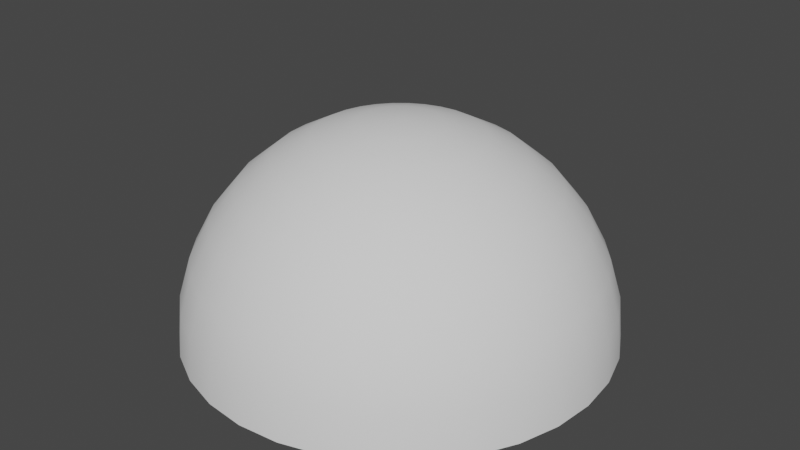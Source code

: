 # Source: Sky.blend  (saved by Blender 3.1.7; exported with 4.5.12 LTS)
import bpy
from mathutils import Matrix  # noqa: F401  (used for matrix-valued properties, if any)

bpy.ops.wm.read_factory_settings(use_empty=True)
scene = bpy.context.scene
scene.name = 'Scene'

# ---- collections
col_collection = bpy.data.collections.new('Collection'); scene.collection.children.link(col_collection)

# ---- world
world_world = bpy.data.worlds.new('World'); scene.world = world_world
world_world.use_nodes = True; world_world.node_tree.nodes.clear()
_N = world_world.node_tree.nodes; _L = world_world.node_tree.links
n0 = _N.new('ShaderNodeOutputWorld'); n0.name = 'World Output'; n0.location = (300, 300)
n1 = _N.new('ShaderNodeBackground'); n1.name = 'Background'; n1.location = (10, 300)
n1.inputs[0].default_value = (0.05088, 0.05088, 0.05088, 1.0)
_L.new(n1.outputs[0], n0.inputs[0])
n0.is_active_output = True
world_world.color = (0.05088, 0.05088, 0.05088)
world_world.use_sun_shadow = False
world_world.sun_shadow_jitter_overblur = 0.0

# ---- meshes
me_sphere_001 = bpy.data.meshes.new('Sphere.001')
me_sphere_001.from_pydata([(0.0, 0.1951, 0.9808), (0.0, 0.3827, 0.9239), (0.0, 0.5556, 0.8315), (0.0, 0.7071, 0.7071), (0.0, 0.8315, 0.5556), (0.0, 0.9239, 0.3827), (0.0, 0.9808, 0.1951), (0.03806, 0.1913, 0.9808), (0.07466, 0.3753, 0.9239), (0.1084, 0.5449, 0.8315), (0.1379, 0.6935, 0.7071), (0.1622, 0.8155, 0.5556), (0.1802, 0.9061, 0.3827), (0.1913, 0.9619, 0.1951), (0.1951, 0.9808, -4.371e-08), (0.07466, 0.1802, 0.9808), (0.1464, 0.3536, 0.9239), (0.2126, 0.5133, 0.8315), (0.2706, 0.6533, 0.7071), (0.3182, 0.7682, 0.5556), (0.3536, 0.8536, 0.3827), (0.3753, 0.9061, 0.1951), (0.3827, 0.9239, -4.371e-08), (0.1084, 0.1622, 0.9808), (0.2126, 0.3182, 0.9239), (0.3087, 0.4619, 0.8315), (0.3928, 0.5879, 0.7071), (0.4619, 0.6913, 0.5556), (0.5133, 0.7682, 0.3827), (0.5449, 0.8155, 0.1951), (0.5556, 0.8315, -4.371e-08), (0.1379, 0.1379, 0.9808), (0.2706, 0.2706, 0.9239), (0.3928, 0.3928, 0.8315), (0.5, 0.5, 0.7071), (0.5879, 0.5879, 0.5556), (0.6533, 0.6533, 0.3827), (0.6935, 0.6935, 0.1951), (0.7071, 0.7071, -4.371e-08), (0.1622, 0.1084, 0.9808), (0.3182, 0.2126, 0.9239), (0.4619, 0.3087, 0.8315), (0.5879, 0.3928, 0.7071), (0.6913, 0.4619, 0.5556), (0.7682, 0.5133, 0.3827), (0.8155, 0.5449, 0.1951), (0.8315, 0.5556, -4.371e-08), (0.1802, 0.07466, 0.9808), (0.3536, 0.1464, 0.9239), (0.5133, 0.2126, 0.8315), (0.6533, 0.2706, 0.7071), (0.7682, 0.3182, 0.5556), (0.8536, 0.3536, 0.3827), (0.9061, 0.3753, 0.1951), (0.9239, 0.3827, -4.371e-08), (0.1913, 0.03806, 0.9808), (0.3753, 0.07466, 0.9239), (0.5449, 0.1084, 0.8315), (0.6935, 0.1379, 0.7071), (0.8155, 0.1622, 0.5556), (0.9061, 0.1802, 0.3827), (0.9619, 0.1913, 0.1951), (0.9808, 0.1951, -4.371e-08), (0.1951, -6.874e-08, 0.9808), (0.3827, -1.209e-07, 0.9239), (0.5556, -1.134e-07, 0.8315), (0.7071, -4.638e-08, 0.7071), (0.8315, -9.109e-08, 0.5556), (0.9239, -1.658e-08, 0.3827), (0.9808, -9.109e-08, 0.1951), (1.0, -1.656e-07, -4.371e-08), (0.1913, -0.03806, 0.9808), (0.3753, -0.07466, 0.9239), (0.5449, -0.1084, 0.8315), (0.6935, -0.1379, 0.7071), (0.8155, -0.1622, 0.5556), (0.9061, -0.1802, 0.3827), (0.9619, -0.1913, 0.1951), (0.9808, -0.1951, -4.371e-08), (0.1802, -0.07466, 0.9808), (0.3536, -0.1464, 0.9239), (0.5133, -0.2126, 0.8315), (0.6533, -0.2706, 0.7071), (0.7682, -0.3182, 0.5556), (0.8536, -0.3536, 0.3827), (0.9061, -0.3753, 0.1951), (0.9239, -0.3827, -4.371e-08), (0.1622, -0.1084, 0.9808), (0.3182, -0.2126, 0.9239), (0.4619, -0.3087, 0.8315), (0.5879, -0.3928, 0.7071), (0.6913, -0.4619, 0.5556), (0.7682, -0.5133, 0.3827), (0.8155, -0.5449, 0.1951), (0.8315, -0.5556, -4.371e-08), (0.1379, -0.1379, 0.9808), (0.2706, -0.2706, 0.9239), (0.3928, -0.3928, 0.8315), (0.5, -0.5, 0.7071), (0.5879, -0.5879, 0.5556), (0.6533, -0.6533, 0.3827), (0.6935, -0.6935, 0.1951), (0.7071, -0.7071, -4.371e-08), (0.1084, -0.1622, 0.9808), (0.2126, -0.3182, 0.9239), (0.3087, -0.4619, 0.8315), (0.3928, -0.5879, 0.7071), (0.4619, -0.6913, 0.5556), (0.5133, -0.7682, 0.3827), (0.5449, -0.8155, 0.1951), (0.5556, -0.8315, -4.371e-08), (0.07466, -0.1802, 0.9808), (0.1464, -0.3536, 0.9239), (0.2126, -0.5133, 0.8315), (0.2706, -0.6533, 0.7071), (0.3182, -0.7682, 0.5556), (0.3536, -0.8536, 0.3827), (0.3753, -0.9061, 0.1951), (0.3827, -0.9239, -4.371e-08), (0.03806, -0.1913, 0.9808), (0.07466, -0.3753, 0.9239), (0.1084, -0.5449, 0.8315), (0.1379, -0.6935, 0.7071), (0.1622, -0.8155, 0.5556), (0.1802, -0.9061, 0.3827), (0.1913, -0.9619, 0.1951), (0.1951, -0.9808, -4.371e-08), (2.154e-09, -0.1951, 0.9808), (-2.765e-08, -0.3827, 0.9239), (-6.49e-08, -0.5556, 0.8315), (4.686e-08, -0.7071, 0.7071), (-1.275e-08, -0.8315, 0.5556), (1.706e-08, -0.9239, 0.3827), (-7.235e-08, -0.9808, 0.1951), (-2.661e-07, -1.0, -4.371e-08), (-0.03806, -0.1913, 0.9808), (-0.07466, -0.3753, 0.9239), (-0.1084, -0.5449, 0.8315), (-0.1379, -0.6935, 0.7071), (-0.1622, -0.8155, 0.5556), (-0.1802, -0.9061, 0.3827), (-0.1913, -0.9619, 0.1951), (-0.1951, -0.9808, -4.371e-08), (-0.07466, -0.1802, 0.9808), (-0.1464, -0.3536, 0.9239), (-0.2126, -0.5133, 0.8315), (-0.2706, -0.6533, 0.7071), (-0.3182, -0.7682, 0.5556), (-0.3536, -0.8536, 0.3827), (-0.3753, -0.9061, 0.1951), (-0.3827, -0.9239, -4.371e-08), (-0.1084, -0.1622, 0.9808), (-0.2126, -0.3182, 0.9239), (-0.3087, -0.4619, 0.8315), (-0.3928, -0.5879, 0.7071), (-0.4619, -0.6913, 0.5556), (-0.5133, -0.7682, 0.3827), (-0.5449, -0.8155, 0.1951), (-0.5556, -0.8315, -4.371e-08), (-0.1379, -0.1379, 0.9808), (-0.2706, -0.2706, 0.9239), (-0.3928, -0.3928, 0.8315), (-0.5, -0.5, 0.7071), (-0.5879, -0.5879, 0.5556), (-0.6533, -0.6533, 0.3827), (-0.6935, -0.6935, 0.1951), (-0.7071, -0.7071, -4.371e-08), (-0.1622, -0.1084, 0.9808), (-0.3182, -0.2126, 0.9239), (-0.4619, -0.3087, 0.8315), (-0.5879, -0.3928, 0.7071), (-0.6913, -0.4619, 0.5556), (-0.7682, -0.5133, 0.3827), (-0.8155, -0.5449, 0.1951), (-0.8315, -0.5556, -4.371e-08), (-8.077e-08, -1.209e-07, 1.0), (-0.1802, -0.07466, 0.9808), (-0.3536, -0.1464, 0.9239), (-0.5133, -0.2126, 0.8315), (-0.6533, -0.2706, 0.7071), (-0.7682, -0.3182, 0.5556), (-0.8536, -0.3536, 0.3827), (-0.9061, -0.3753, 0.1951), (-0.9239, -0.3827, -4.371e-08), (-0.1913, -0.03806, 0.9808), (-0.3753, -0.07466, 0.9239), (-0.5449, -0.1084, 0.8315), (-0.6935, -0.1379, 0.7071), (-0.8155, -0.1622, 0.5556), (-0.9061, -0.1802, 0.3827), (-0.9619, -0.1913, 0.1951), (-0.9808, -0.1951, -4.371e-08), (-0.1951, -7.246e-08, 0.9808), (-0.3827, -4.638e-08, 0.9239), (-0.5556, 5.771e-09, 0.8315), (-0.7071, -9.109e-08, 0.7071), (-0.8315, -4.638e-08, 0.5556), (-0.9239, -1.68e-09, 0.3827), (-0.9808, 7.283e-08, 0.1951), (-1.0, 3.858e-07, -4.371e-08), (-0.1913, 0.03806, 0.9808), (-0.3753, 0.07466, 0.9239), (-0.5449, 0.1084, 0.8315), (-0.6935, 0.1379, 0.7071), (-0.8155, 0.1622, 0.5556), (-0.9061, 0.1802, 0.3827), (-0.9619, 0.1913, 0.1951), (-0.9808, 0.1951, -4.371e-08), (-0.1802, 0.07466, 0.9808), (-0.3536, 0.1464, 0.9239), (-0.5133, 0.2126, 0.8315), (-0.6533, 0.2706, 0.7071), (-0.7682, 0.3182, 0.5556), (-0.8536, 0.3536, 0.3827), (-0.9061, 0.3753, 0.1951), (-0.9239, 0.3827, -4.371e-08), (-0.1622, 0.1084, 0.9808), (-0.3182, 0.2126, 0.9239), (-0.4619, 0.3087, 0.8315), (-0.5879, 0.3928, 0.7071), (-0.6913, 0.4619, 0.5556), (-0.7682, 0.5133, 0.3827), (-0.8155, 0.5449, 0.1951), (-0.8315, 0.5556, -4.371e-08), (-0.1379, 0.1379, 0.9808), (-0.2706, 0.2706, 0.9239), (-0.3928, 0.3928, 0.8315), (-0.5, 0.5, 0.7071), (-0.5879, 0.5879, 0.5556), (-0.6533, 0.6533, 0.3827), (-0.6935, 0.6935, 0.1951), (-0.7071, 0.7071, -4.371e-08), (-0.1084, 0.1622, 0.9808), (-0.2126, 0.3182, 0.9239), (-0.3087, 0.4619, 0.8315), (-0.3928, 0.5879, 0.7071), (-0.4619, 0.6913, 0.5556), (-0.5133, 0.7682, 0.3827), (-0.5449, 0.8155, 0.1951), (-0.5556, 0.8315, -4.371e-08), (-0.07466, 0.1802, 0.9808), (-0.1464, 0.3536, 0.9239), (-0.2126, 0.5133, 0.8315), (-0.2706, 0.6533, 0.7071), (-0.3182, 0.7682, 0.5556), (-0.3536, 0.8536, 0.3827), (-0.3753, 0.9061, 0.1951), (-0.3827, 0.9239, -4.371e-08), (-0.03806, 0.1913, 0.9808), (-0.07466, 0.3753, 0.9239), (-0.1084, 0.5449, 0.8315), (-0.1379, 0.6935, 0.7071), (-0.1622, 0.8155, 0.5556), (-0.1802, 0.9061, 0.3827), (-0.1913, 0.9619, 0.1951), (-0.1951, 0.9808, -4.371e-08), (5.386e-07, 1.0, -4.371e-08)], [], [(4, 3, 10, 11), (5, 4, 11, 12), (6, 5, 12, 13), (256, 6, 13, 14), (0, 175, 7), (1, 0, 7, 8), (2, 1, 8, 9), (3, 2, 9, 10), (10, 9, 17, 18), (11, 10, 18, 19), (12, 11, 19, 20), (13, 12, 20, 21), (14, 13, 21, 22), (7, 175, 15), (8, 7, 15, 16), (9, 8, 16, 17), (22, 21, 29, 30), (15, 175, 23), (16, 15, 23, 24), (17, 16, 24, 25), (18, 17, 25, 26), (19, 18, 26, 27), (20, 19, 27, 28), (21, 20, 28, 29), (27, 26, 34, 35), (28, 27, 35, 36), (29, 28, 36, 37), (30, 29, 37, 38), (23, 175, 31), (24, 23, 31, 32), (25, 24, 32, 33), (26, 25, 33, 34), (31, 175, 39), (32, 31, 39, 40), (33, 32, 40, 41), (34, 33, 41, 42), (35, 34, 42, 43), (36, 35, 43, 44), (37, 36, 44, 45), (38, 37, 45, 46), (43, 42, 50, 51), (44, 43, 51, 52), (45, 44, 52, 53), (46, 45, 53, 54), (39, 175, 47), (40, 39, 47, 48), (41, 40, 48, 49), (42, 41, 49, 50), (48, 47, 55, 56), (49, 48, 56, 57), (50, 49, 57, 58), (51, 50, 58, 59), (52, 51, 59, 60), (53, 52, 60, 61), (54, 53, 61, 62), (47, 175, 55), (60, 59, 67, 68), (61, 60, 68, 69), (62, 61, 69, 70), (55, 175, 63), (56, 55, 63, 64), (57, 56, 64, 65), (58, 57, 65, 66), (59, 58, 66, 67), (64, 63, 71, 72), (65, 64, 72, 73), (66, 65, 73, 74), (67, 66, 74, 75), (68, 67, 75, 76), (69, 68, 76, 77), (70, 69, 77, 78), (63, 175, 71), (76, 75, 83, 84), (77, 76, 84, 85), (78, 77, 85, 86), (71, 175, 79), (72, 71, 79, 80), (73, 72, 80, 81), (74, 73, 81, 82), (75, 74, 82, 83), (81, 80, 88, 89), (82, 81, 89, 90), (83, 82, 90, 91), (84, 83, 91, 92), (85, 84, 92, 93), (86, 85, 93, 94), (79, 175, 87), (80, 79, 87, 88), (93, 92, 100, 101), (94, 93, 101, 102), (87, 175, 95), (88, 87, 95, 96), (89, 88, 96, 97), (90, 89, 97, 98), (91, 90, 98, 99), (92, 91, 99, 100), (98, 97, 105, 106), (99, 98, 106, 107), (100, 99, 107, 108), (101, 100, 108, 109), (102, 101, 109, 110), (95, 175, 103), (96, 95, 103, 104), (97, 96, 104, 105), (110, 109, 117, 118), (103, 175, 111), (104, 103, 111, 112), (105, 104, 112, 113), (106, 105, 113, 114), (107, 106, 114, 115), (108, 107, 115, 116), (109, 108, 116, 117), (114, 113, 121, 122), (115, 114, 122, 123), (116, 115, 123, 124), (117, 116, 124, 125), (118, 117, 125, 126), (111, 175, 119), (112, 111, 119, 120), (113, 112, 120, 121), (126, 125, 133, 134), (119, 175, 127), (120, 119, 127, 128), (121, 120, 128, 129), (122, 121, 129, 130), (123, 122, 130, 131), (124, 123, 131, 132), (125, 124, 132, 133), (131, 130, 138, 139), (132, 131, 139, 140), (133, 132, 140, 141), (134, 133, 141, 142), (127, 175, 135), (128, 127, 135, 136), (129, 128, 136, 137), (130, 129, 137, 138), (135, 175, 143), (136, 135, 143, 144), (137, 136, 144, 145), (138, 137, 145, 146), (139, 138, 146, 147), (140, 139, 147, 148), (141, 140, 148, 149), (142, 141, 149, 150), (147, 146, 154, 155), (148, 147, 155, 156), (149, 148, 156, 157), (150, 149, 157, 158), (143, 175, 151), (144, 143, 151, 152), (145, 144, 152, 153), (146, 145, 153, 154), (152, 151, 159, 160), (153, 152, 160, 161), (154, 153, 161, 162), (155, 154, 162, 163), (156, 155, 163, 164), (157, 156, 164, 165), (158, 157, 165, 166), (151, 175, 159), (164, 163, 171, 172), (165, 164, 172, 173), (166, 165, 173, 174), (159, 175, 167), (160, 159, 167, 168), (161, 160, 168, 169), (162, 161, 169, 170), (163, 162, 170, 171), (169, 168, 177, 178), (170, 169, 178, 179), (171, 170, 179, 180), (172, 171, 180, 181), (173, 172, 181, 182), (174, 173, 182, 183), (167, 175, 176), (168, 167, 176, 177), (182, 181, 189, 190), (183, 182, 190, 191), (176, 175, 184), (177, 176, 184, 185), (178, 177, 185, 186), (179, 178, 186, 187), (180, 179, 187, 188), (181, 180, 188, 189), (186, 185, 193, 194), (187, 186, 194, 195), (188, 187, 195, 196), (189, 188, 196, 197), (190, 189, 197, 198), (191, 190, 198, 199), (184, 175, 192), (185, 184, 192, 193), (198, 197, 205, 206), (199, 198, 206, 207), (192, 175, 200), (193, 192, 200, 201), (194, 193, 201, 202), (195, 194, 202, 203), (196, 195, 203, 204), (197, 196, 204, 205), (203, 202, 210, 211), (204, 203, 211, 212), (205, 204, 212, 213), (206, 205, 213, 214), (207, 206, 214, 215), (200, 175, 208), (201, 200, 208, 209), (202, 201, 209, 210), (215, 214, 222, 223), (208, 175, 216), (209, 208, 216, 217), (210, 209, 217, 218), (211, 210, 218, 219), (212, 211, 219, 220), (213, 212, 220, 221), (214, 213, 221, 222), (219, 218, 226, 227), (220, 219, 227, 228), (221, 220, 228, 229), (222, 221, 229, 230), (223, 222, 230, 231), (216, 175, 224), (217, 216, 224, 225), (218, 217, 225, 226), (231, 230, 238, 239), (224, 175, 232), (225, 224, 232, 233), (226, 225, 233, 234), (227, 226, 234, 235), (228, 227, 235, 236), (229, 228, 236, 237), (230, 229, 237, 238), (236, 235, 243, 244), (237, 236, 244, 245), (238, 237, 245, 246), (239, 238, 246, 247), (232, 175, 240), (233, 232, 240, 241), (234, 233, 241, 242), (235, 234, 242, 243), (241, 240, 248, 249), (242, 241, 249, 250), (243, 242, 250, 251), (244, 243, 251, 252), (245, 244, 252, 253), (246, 245, 253, 254), (247, 246, 254, 255), (240, 175, 248), (253, 252, 4, 5), (254, 253, 5, 6), (255, 254, 6, 256), (248, 175, 0), (249, 248, 0, 1), (250, 249, 1, 2), (251, 250, 2, 3), (252, 251, 3, 4)])
me_sphere_001.polygons.foreach_set('use_smooth', [True] * 256)
_uv = me_sphere_001.uv_layers.new(name='UVMap')
_uv.uv.foreach_set('vector', [0.2238, 0.4672, 0.2824, 0.4742, 0.2817, 0.5142, 0.2229, 0.5185, 0.159, 0.4595, 0.2238, 0.4672, 0.2229, 0.5185, 0.1579, 0.5231, 0.08583, 0.4512, 0.159, 0.4595, 0.1579, 0.5231, 0.08407, 0.5285, 0.0, 0.4427, 0.08583, 0.4512, 0.08407, 0.5285, 0.0002589, 0.535, 0.4375, 0.4925, 0.4867, 0.4981, 0.4374, 0.5022, 0.3879, 0.4868, 0.4375, 0.4925, 0.4374, 0.5022, 0.3876, 0.5062, 0.3366, 0.4807, 0.3879, 0.4868, 0.3876, 0.5062, 0.3361, 0.5102, 0.2824, 0.4742, 0.3366, 0.4807, 0.3361, 0.5102, 0.2817, 0.5142, 0.2817, 0.5142, 0.3361, 0.5102, 0.3413, 0.5392, 0.2887, 0.5536, 0.2229, 0.5185, 0.2817, 0.5142, 0.2887, 0.5536, 0.2318, 0.5689, 0.1579, 0.5231, 0.2229, 0.5185, 0.2318, 0.5689, 0.1689, 0.5857, 0.08407, 0.5285, 0.1579, 0.5231, 0.1689, 0.5857, 0.09741, 0.6045, 0.0002589, 0.535, 0.08407, 0.5285, 0.09741, 0.6045, 0.01444, 0.6261, 0.4374, 0.5022, 0.4867, 0.4981, 0.4391, 0.5118, 0.3876, 0.5062, 0.4374, 0.5022, 0.4391, 0.5118, 0.391, 0.5253, 0.3361, 0.5102, 0.3876, 0.5062, 0.391, 0.5253, 0.3413, 0.5392, 0.01444, 0.6261, 0.09741, 0.6045, 0.1244, 0.6773, 0.0458, 0.7143, 0.4391, 0.5118, 0.4867, 0.4981, 0.4427, 0.5208, 0.391, 0.5253, 0.4391, 0.5118, 0.4427, 0.5208, 0.3981, 0.5434, 0.3413, 0.5392, 0.391, 0.5253, 0.3981, 0.5434, 0.352, 0.5666, 0.2887, 0.5536, 0.3413, 0.5392, 0.352, 0.5666, 0.3031, 0.5909, 0.2318, 0.5689, 0.2887, 0.5536, 0.3031, 0.5909, 0.2501, 0.6169, 0.1689, 0.5857, 0.2318, 0.5689, 0.2501, 0.6169, 0.1914, 0.6453, 0.09741, 0.6045, 0.1689, 0.5857, 0.1914, 0.6453, 0.1244, 0.6773, 0.2501, 0.6169, 0.3031, 0.5909, 0.3244, 0.6248, 0.2773, 0.6605, 0.1914, 0.6453, 0.2501, 0.6169, 0.2773, 0.6605, 0.2248, 0.6998, 0.1244, 0.6773, 0.1914, 0.6453, 0.2248, 0.6998, 0.1648, 0.7442, 0.0458, 0.7143, 0.1244, 0.6773, 0.1648, 0.7442, 0.09394, 0.796, 0.4427, 0.5208, 0.4867, 0.4981, 0.4479, 0.5289, 0.3981, 0.5434, 0.4427, 0.5208, 0.4479, 0.5289, 0.4086, 0.5598, 0.352, 0.5666, 0.3981, 0.5434, 0.4086, 0.5598, 0.3678, 0.5916, 0.3031, 0.5909, 0.352, 0.5666, 0.3678, 0.5916, 0.3244, 0.6248, 0.4479, 0.5289, 0.4867, 0.4981, 0.4547, 0.5359, 0.4086, 0.5598, 0.4479, 0.5289, 0.4547, 0.5359, 0.4221, 0.5739, 0.3678, 0.5916, 0.4086, 0.5598, 0.4221, 0.5739, 0.3881, 0.613, 0.3244, 0.6248, 0.3678, 0.5916, 0.3881, 0.613, 0.3519, 0.6541, 0.2773, 0.6605, 0.3244, 0.6248, 0.3519, 0.6541, 0.3125, 0.6983, 0.2248, 0.6998, 0.2773, 0.6605, 0.3125, 0.6983, 0.2683, 0.7472, 0.1648, 0.7442, 0.2248, 0.6998, 0.2683, 0.7472, 0.2176, 0.8026, 0.09394, 0.796, 0.1648, 0.7442, 0.2176, 0.8026, 0.1575, 0.8675, 0.3125, 0.6983, 0.3519, 0.6541, 0.3847, 0.6775, 0.3544, 0.7288, 0.2683, 0.7472, 0.3125, 0.6983, 0.3544, 0.7288, 0.3203, 0.7855, 0.2176, 0.8026, 0.2683, 0.7472, 0.3203, 0.7855, 0.281, 0.85, 0.1575, 0.8675, 0.2176, 0.8026, 0.281, 0.85, 0.2342, 0.9259, 0.4547, 0.5359, 0.4867, 0.4981, 0.4626, 0.5414, 0.4221, 0.5739, 0.4547, 0.5359, 0.4626, 0.5414, 0.4381, 0.5851, 0.3881, 0.613, 0.4221, 0.5739, 0.4381, 0.5851, 0.4123, 0.6301, 0.3519, 0.6541, 0.3881, 0.613, 0.4123, 0.6301, 0.3847, 0.6775, 0.4381, 0.5851, 0.4626, 0.5414, 0.4715, 0.5453, 0.4559, 0.593, 0.4123, 0.6301, 0.4381, 0.5851, 0.4559, 0.593, 0.4394, 0.6422, 0.3847, 0.6775, 0.4123, 0.6301, 0.4394, 0.6422, 0.4215, 0.6943, 0.3544, 0.7288, 0.3847, 0.6775, 0.4215, 0.6943, 0.4016, 0.7506, 0.3203, 0.7855, 0.3544, 0.7288, 0.4016, 0.7506, 0.3791, 0.8131, 0.281, 0.85, 0.3203, 0.7855, 0.3791, 0.8131, 0.3528, 0.8845, 0.2342, 0.9259, 0.281, 0.85, 0.3528, 0.8845, 0.3215, 0.9686, 0.4626, 0.5414, 0.4867, 0.4981, 0.4715, 0.5453, 0.3791, 0.8131, 0.4016, 0.7506, 0.4524, 0.7629, 0.4424, 0.8289, 0.3528, 0.8845, 0.3791, 0.8131, 0.4424, 0.8289, 0.4304, 0.9045, 0.3215, 0.9686, 0.3528, 0.8845, 0.4304, 0.9045, 0.4159, 0.9937, 0.4715, 0.5453, 0.4867, 0.4981, 0.481, 0.5474, 0.4559, 0.593, 0.4715, 0.5453, 0.481, 0.5474, 0.475, 0.5972, 0.4394, 0.6422, 0.4559, 0.593, 0.475, 0.5972, 0.4684, 0.6488, 0.4215, 0.6943, 0.4394, 0.6422, 0.4684, 0.6488, 0.4609, 0.7035, 0.4016, 0.7506, 0.4215, 0.6943, 0.4609, 0.7035, 0.4524, 0.7629, 0.475, 0.5972, 0.481, 0.5474, 0.4908, 0.5475, 0.4946, 0.5977, 0.4684, 0.6488, 0.475, 0.5972, 0.4946, 0.5977, 0.4982, 0.6497, 0.4609, 0.7035, 0.4684, 0.6488, 0.4982, 0.6497, 0.5015, 0.7049, 0.4524, 0.7629, 0.4609, 0.7035, 0.5015, 0.7049, 0.5048, 0.765, 0.4424, 0.8289, 0.4524, 0.7629, 0.5048, 0.765, 0.5079, 0.8321, 0.4304, 0.9045, 0.4424, 0.8289, 0.5079, 0.8321, 0.511, 0.909, 0.4159, 0.9937, 0.4304, 0.9045, 0.511, 0.909, 0.5142, 1.0, 0.481, 0.5474, 0.4867, 0.4981, 0.4908, 0.5475, 0.5079, 0.8321, 0.5048, 0.765, 0.5568, 0.7568, 0.5732, 0.8223, 0.511, 0.909, 0.5079, 0.8321, 0.5732, 0.8223, 0.5914, 0.8975, 0.5142, 1.0, 0.511, 0.909, 0.5914, 0.8975, 0.6126, 0.9869, 0.4908, 0.5475, 0.4867, 0.4981, 0.5003, 0.5458, 0.4946, 0.5977, 0.4908, 0.5475, 0.5003, 0.5458, 0.5139, 0.5943, 0.4982, 0.6497, 0.4946, 0.5977, 0.5139, 0.5943, 0.5276, 0.6447, 0.5015, 0.7049, 0.4982, 0.6497, 0.5276, 0.6447, 0.5418, 0.6983, 0.5048, 0.765, 0.5015, 0.7049, 0.5418, 0.6983, 0.5568, 0.7568, 0.5276, 0.6447, 0.5139, 0.5943, 0.5322, 0.5871, 0.5556, 0.634, 0.5418, 0.6983, 0.5276, 0.6447, 0.5556, 0.634, 0.5801, 0.6839, 0.5568, 0.7568, 0.5418, 0.6983, 0.5801, 0.6839, 0.6064, 0.7385, 0.5732, 0.8223, 0.5568, 0.7568, 0.6064, 0.7385, 0.6355, 0.7996, 0.5914, 0.8975, 0.5732, 0.8223, 0.6355, 0.7996, 0.6685, 0.8701, 0.6126, 0.9869, 0.5914, 0.8975, 0.6685, 0.8701, 0.7075, 0.9546, 0.5003, 0.5458, 0.4867, 0.4981, 0.5094, 0.5422, 0.5139, 0.5943, 0.5003, 0.5458, 0.5094, 0.5422, 0.5322, 0.5871, 0.6685, 0.8701, 0.6355, 0.7996, 0.6923, 0.7649, 0.7387, 0.8273, 0.7075, 0.9546, 0.6685, 0.8701, 0.7387, 0.8273, 0.7956, 0.9033, 0.5094, 0.5422, 0.4867, 0.4981, 0.5176, 0.537, 0.5322, 0.5871, 0.5094, 0.5422, 0.5176, 0.537, 0.5488, 0.5766, 0.5556, 0.634, 0.5322, 0.5871, 0.5488, 0.5766, 0.5809, 0.6179, 0.5801, 0.6839, 0.5556, 0.634, 0.5809, 0.6179, 0.6148, 0.6622, 0.6064, 0.7385, 0.5801, 0.6839, 0.6148, 0.6622, 0.6516, 0.7106, 0.6355, 0.7996, 0.6064, 0.7385, 0.6516, 0.7106, 0.6923, 0.7649, 0.6148, 0.6622, 0.5809, 0.6179, 0.6026, 0.5972, 0.6447, 0.6339, 0.6516, 0.7106, 0.6148, 0.6622, 0.6447, 0.6339, 0.6904, 0.6742, 0.6923, 0.7649, 0.6516, 0.7106, 0.6904, 0.6742, 0.7413, 0.7195, 0.7387, 0.8273, 0.6923, 0.7649, 0.7413, 0.7195, 0.8001, 0.7721, 0.7956, 0.9033, 0.7387, 0.8273, 0.8001, 0.7721, 0.8685, 0.8329, 0.5176, 0.537, 0.4867, 0.4981, 0.5246, 0.5302, 0.5488, 0.5766, 0.5176, 0.537, 0.5246, 0.5302, 0.5629, 0.5629, 0.5809, 0.6179, 0.5488, 0.5766, 0.5629, 0.5629, 0.6026, 0.5972, 0.8685, 0.8329, 0.8001, 0.7721, 0.8481, 0.7048, 0.9288, 0.7525, 0.5246, 0.5302, 0.4867, 0.4981, 0.5302, 0.5222, 0.5629, 0.5629, 0.5246, 0.5302, 0.5302, 0.5222, 0.5742, 0.5468, 0.6026, 0.5972, 0.5629, 0.5629, 0.5742, 0.5468, 0.6199, 0.5726, 0.6447, 0.6339, 0.6026, 0.5972, 0.6199, 0.5726, 0.6684, 0.6003, 0.6904, 0.6742, 0.6447, 0.6339, 0.6684, 0.6003, 0.7212, 0.6308, 0.7413, 0.7195, 0.6904, 0.6742, 0.7212, 0.6308, 0.7802, 0.6651, 0.8001, 0.7721, 0.7413, 0.7195, 0.7802, 0.6651, 0.8481, 0.7048, 0.6684, 0.6003, 0.6199, 0.5726, 0.6319, 0.545, 0.685, 0.5626, 0.7212, 0.6308, 0.6684, 0.6003, 0.685, 0.5626, 0.7428, 0.582, 0.7802, 0.6651, 0.7212, 0.6308, 0.7428, 0.582, 0.8075, 0.6037, 0.8481, 0.7048, 0.7802, 0.6651, 0.8075, 0.6037, 0.8816, 0.6288, 0.9288, 0.7525, 0.8481, 0.7048, 0.8816, 0.6288, 0.9734, 0.6593, 0.5302, 0.5222, 0.4867, 0.4981, 0.534, 0.5132, 0.5742, 0.5468, 0.5302, 0.5222, 0.534, 0.5132, 0.582, 0.5287, 0.6199, 0.5726, 0.5742, 0.5468, 0.582, 0.5287, 0.6319, 0.545, 0.9734, 0.6593, 0.8816, 0.6288, 0.9001, 0.5478, 0.994, 0.5578, 0.534, 0.5132, 0.4867, 0.4981, 0.5361, 0.5037, 0.582, 0.5287, 0.534, 0.5132, 0.5361, 0.5037, 0.5862, 0.5094, 0.6319, 0.545, 0.582, 0.5287, 0.5862, 0.5094, 0.6383, 0.5156, 0.685, 0.5626, 0.6319, 0.545, 0.6383, 0.5156, 0.6938, 0.5224, 0.7428, 0.582, 0.685, 0.5626, 0.6938, 0.5224, 0.7543, 0.5298, 0.8075, 0.6037, 0.7428, 0.582, 0.7543, 0.5298, 0.822, 0.5382, 0.8816, 0.6288, 0.8075, 0.6037, 0.822, 0.5382, 0.9001, 0.5478, 0.7543, 0.5298, 0.6938, 0.5224, 0.6944, 0.4812, 0.7551, 0.4765, 0.822, 0.5382, 0.7543, 0.5298, 0.7551, 0.4765, 0.8231, 0.4713, 0.9001, 0.5478, 0.822, 0.5382, 0.8231, 0.4713, 0.9012, 0.465, 0.994, 0.5578, 0.9001, 0.5478, 0.9012, 0.465, 0.994, 0.456, 0.5361, 0.5037, 0.4867, 0.4981, 0.5362, 0.4939, 0.5862, 0.5094, 0.5361, 0.5037, 0.5362, 0.4939, 0.5865, 0.4897, 0.6383, 0.5156, 0.5862, 0.5094, 0.5865, 0.4897, 0.6387, 0.4856, 0.6938, 0.5224, 0.6383, 0.5156, 0.6387, 0.4856, 0.6944, 0.4812, 0.5362, 0.4939, 0.4867, 0.4981, 0.5344, 0.4843, 0.5865, 0.4897, 0.5362, 0.4939, 0.5344, 0.4843, 0.5829, 0.4704, 0.6387, 0.4856, 0.5865, 0.4897, 0.5829, 0.4704, 0.6333, 0.456, 0.6944, 0.4812, 0.6387, 0.4856, 0.6333, 0.456, 0.687, 0.4408, 0.7551, 0.4765, 0.6944, 0.4812, 0.687, 0.4408, 0.7454, 0.4243, 0.8231, 0.4713, 0.7551, 0.4765, 0.7454, 0.4243, 0.8108, 0.4057, 0.9012, 0.465, 0.8231, 0.4713, 0.8108, 0.4057, 0.8858, 0.3842, 0.994, 0.456, 0.9012, 0.465, 0.8858, 0.3842, 0.9743, 0.3573, 0.7454, 0.4243, 0.687, 0.4408, 0.6717, 0.4027, 0.7257, 0.375, 0.8108, 0.4057, 0.7454, 0.4243, 0.7257, 0.375, 0.7859, 0.3441, 0.8858, 0.3842, 0.8108, 0.4057, 0.7859, 0.3441, 0.8549, 0.3083, 0.9743, 0.3573, 0.8858, 0.3842, 0.8549, 0.3083, 0.9359, 0.2649, 0.5344, 0.4843, 0.4867, 0.4981, 0.5308, 0.4753, 0.5829, 0.4704, 0.5344, 0.4843, 0.5308, 0.4753, 0.5755, 0.4521, 0.6333, 0.456, 0.5829, 0.4704, 0.5755, 0.4521, 0.6221, 0.4282, 0.687, 0.4408, 0.6333, 0.456, 0.6221, 0.4282, 0.6717, 0.4027, 0.5755, 0.4521, 0.5308, 0.4753, 0.5255, 0.4671, 0.5648, 0.4357, 0.6221, 0.4282, 0.5755, 0.4521, 0.5648, 0.4357, 0.6057, 0.4031, 0.6717, 0.4027, 0.6221, 0.4282, 0.6057, 0.4031, 0.6493, 0.3684, 0.7257, 0.375, 0.6717, 0.4027, 0.6493, 0.3684, 0.6966, 0.3308, 0.7859, 0.3441, 0.7257, 0.375, 0.6966, 0.3308, 0.7494, 0.2887, 0.8549, 0.3083, 0.7859, 0.3441, 0.7494, 0.2887, 0.8099, 0.2403, 0.9359, 0.2649, 0.8549, 0.3083, 0.8099, 0.2403, 0.8806, 0.1821, 0.5308, 0.4753, 0.4867, 0.4981, 0.5255, 0.4671, 0.7494, 0.2887, 0.6966, 0.3308, 0.6596, 0.2932, 0.703, 0.2417, 0.8099, 0.2403, 0.7494, 0.2887, 0.703, 0.2417, 0.7526, 0.1826, 0.8806, 0.1821, 0.8099, 0.2403, 0.7526, 0.1826, 0.8104, 0.112, 0.5255, 0.4671, 0.4867, 0.4981, 0.5187, 0.4601, 0.5648, 0.4357, 0.5255, 0.4671, 0.5187, 0.4601, 0.5511, 0.4217, 0.6057, 0.4031, 0.5648, 0.4357, 0.5511, 0.4217, 0.5848, 0.3817, 0.6493, 0.3684, 0.6057, 0.4031, 0.5848, 0.3817, 0.6206, 0.3393, 0.6966, 0.3308, 0.6493, 0.3684, 0.6206, 0.3393, 0.6596, 0.2932, 0.5848, 0.3817, 0.5511, 0.4217, 0.5349, 0.4106, 0.5601, 0.3649, 0.6206, 0.3393, 0.5848, 0.3817, 0.5601, 0.3649, 0.5868, 0.3164, 0.6596, 0.2932, 0.6206, 0.3393, 0.5868, 0.3164, 0.616, 0.2636, 0.703, 0.2417, 0.6596, 0.2932, 0.616, 0.2636, 0.6484, 0.2048, 0.7526, 0.1826, 0.703, 0.2417, 0.6484, 0.2048, 0.6854, 0.1373, 0.8104, 0.112, 0.7526, 0.1826, 0.6854, 0.1373, 0.7282, 0.05706, 0.5187, 0.4601, 0.4867, 0.4981, 0.5106, 0.4546, 0.5511, 0.4217, 0.5187, 0.4601, 0.5106, 0.4546, 0.5349, 0.4106, 0.6854, 0.1373, 0.6484, 0.2048, 0.5878, 0.1794, 0.6109, 0.1061, 0.7282, 0.05706, 0.6854, 0.1373, 0.6109, 0.1061, 0.6371, 0.01928, 0.5106, 0.4546, 0.4867, 0.4981, 0.5017, 0.4508, 0.5349, 0.4106, 0.5106, 0.4546, 0.5017, 0.4508, 0.5168, 0.4029, 0.5601, 0.3649, 0.5349, 0.4106, 0.5168, 0.4029, 0.5326, 0.3533, 0.5868, 0.3164, 0.5601, 0.3649, 0.5326, 0.3533, 0.5493, 0.3005, 0.616, 0.2636, 0.5868, 0.3164, 0.5493, 0.3005, 0.5676, 0.2432, 0.6484, 0.2048, 0.616, 0.2636, 0.5676, 0.2432, 0.5878, 0.1794, 0.5326, 0.3533, 0.5168, 0.4029, 0.4977, 0.399, 0.5034, 0.3472, 0.5493, 0.3005, 0.5326, 0.3533, 0.5034, 0.3472, 0.5095, 0.2924, 0.5676, 0.2432, 0.5493, 0.3005, 0.5095, 0.2924, 0.5162, 0.2327, 0.5878, 0.1794, 0.5676, 0.2432, 0.5162, 0.2327, 0.5236, 0.1663, 0.6109, 0.1061, 0.5878, 0.1794, 0.5236, 0.1663, 0.5319, 0.09014, 0.6371, 0.01928, 0.6109, 0.1061, 0.5319, 0.09014, 0.5406, 3.662e-05, 0.5017, 0.4508, 0.4867, 0.4981, 0.4922, 0.4488, 0.5168, 0.4029, 0.5017, 0.4508, 0.4922, 0.4488, 0.4977, 0.399, 0.5319, 0.09014, 0.5236, 0.1663, 0.4581, 0.166, 0.4514, 0.08987, 0.5406, 3.662e-05, 0.5319, 0.09014, 0.4514, 0.08987, 0.4424, 0.0, 0.4922, 0.4488, 0.4867, 0.4981, 0.4824, 0.4487, 0.4977, 0.399, 0.4922, 0.4488, 0.4824, 0.4487, 0.4781, 0.3988, 0.5034, 0.3472, 0.4977, 0.399, 0.4781, 0.3988, 0.4737, 0.347, 0.5095, 0.2924, 0.5034, 0.3472, 0.4737, 0.347, 0.469, 0.2921, 0.5162, 0.2327, 0.5095, 0.2924, 0.469, 0.2921, 0.4639, 0.2324, 0.5236, 0.1663, 0.5162, 0.2327, 0.4639, 0.2324, 0.4581, 0.166, 0.469, 0.2921, 0.4737, 0.347, 0.4445, 0.3526, 0.4292, 0.2997, 0.4639, 0.2324, 0.469, 0.2921, 0.4292, 0.2997, 0.4126, 0.2423, 0.4581, 0.166, 0.4639, 0.2324, 0.4126, 0.2423, 0.3941, 0.1784, 0.4514, 0.08987, 0.4581, 0.166, 0.3941, 0.1784, 0.3727, 0.1053, 0.4424, 0.0, 0.4514, 0.08987, 0.3727, 0.1053, 0.3464, 0.0191, 0.4824, 0.4487, 0.4867, 0.4981, 0.4729, 0.4505, 0.4781, 0.3988, 0.4824, 0.4487, 0.4729, 0.4505, 0.459, 0.4024, 0.4737, 0.347, 0.4781, 0.3988, 0.459, 0.4024, 0.4445, 0.3526, 0.3464, 0.0191, 0.3727, 0.1053, 0.2986, 0.1357, 0.2561, 0.05655, 0.4729, 0.4505, 0.4867, 0.4981, 0.4639, 0.4541, 0.459, 0.4024, 0.4729, 0.4505, 0.4639, 0.4541, 0.4409, 0.4097, 0.4445, 0.3526, 0.459, 0.4024, 0.4409, 0.4097, 0.4171, 0.3637, 0.4292, 0.2997, 0.4445, 0.3526, 0.4171, 0.3637, 0.3918, 0.315, 0.4126, 0.2423, 0.4292, 0.2997, 0.3918, 0.315, 0.3644, 0.262, 0.3941, 0.1784, 0.4126, 0.2423, 0.3644, 0.262, 0.3338, 0.2031, 0.3727, 0.1053, 0.3941, 0.1784, 0.3338, 0.2031, 0.2986, 0.1357, 0.3918, 0.315, 0.4171, 0.3637, 0.3923, 0.38, 0.3582, 0.3371, 0.3644, 0.262, 0.3918, 0.315, 0.3582, 0.3371, 0.3211, 0.2906, 0.3338, 0.2031, 0.3644, 0.262, 0.3211, 0.2906, 0.2797, 0.239, 0.2986, 0.1357, 0.3338, 0.2031, 0.2797, 0.239, 0.2321, 0.1799, 0.2561, 0.05655, 0.2986, 0.1357, 0.2321, 0.1799, 0.1751, 0.1108, 0.4639, 0.4541, 0.4867, 0.4981, 0.4558, 0.4594, 0.4409, 0.4097, 0.4639, 0.4541, 0.4558, 0.4594, 0.4246, 0.4204, 0.4171, 0.3637, 0.4409, 0.4097, 0.4246, 0.4204, 0.3923, 0.38, 0.1751, 0.1108, 0.2321, 0.1799, 0.1757, 0.2361, 0.1065, 0.1798, 0.4558, 0.4594, 0.4867, 0.4981, 0.4489, 0.4662, 0.4246, 0.4204, 0.4558, 0.4594, 0.4489, 0.4662, 0.4107, 0.434, 0.3923, 0.38, 0.4246, 0.4204, 0.4107, 0.434, 0.3713, 0.4006, 0.3582, 0.3371, 0.3923, 0.38, 0.3713, 0.4006, 0.3295, 0.3653, 0.3211, 0.2906, 0.3582, 0.3371, 0.3295, 0.3653, 0.2842, 0.3271, 0.2797, 0.239, 0.3211, 0.2906, 0.2842, 0.3271, 0.2337, 0.2845, 0.2321, 0.1799, 0.2797, 0.239, 0.2337, 0.2845, 0.1757, 0.2361, 0.2842, 0.3271, 0.3295, 0.3653, 0.3069, 0.3985, 0.2552, 0.3698, 0.2337, 0.2845, 0.2842, 0.3271, 0.2552, 0.3698, 0.1976, 0.338, 0.1757, 0.2361, 0.2337, 0.2845, 0.1976, 0.338, 0.1315, 0.3019, 0.1065, 0.1798, 0.1757, 0.2361, 0.1315, 0.3019, 0.05315, 0.2605, 0.4489, 0.4662, 0.4867, 0.4981, 0.4434, 0.4742, 0.4107, 0.434, 0.4489, 0.4662, 0.4434, 0.4742, 0.3997, 0.45, 0.3713, 0.4006, 0.4107, 0.434, 0.3997, 0.45, 0.3546, 0.425, 0.3295, 0.3653, 0.3713, 0.4006, 0.3546, 0.425, 0.3069, 0.3985, 0.3997, 0.45, 0.4434, 0.4742, 0.4396, 0.4831, 0.3921, 0.4678, 0.3546, 0.425, 0.3997, 0.45, 0.3921, 0.4678, 0.3431, 0.452, 0.3069, 0.3985, 0.3546, 0.425, 0.3431, 0.452, 0.2913, 0.4353, 0.2552, 0.3698, 0.3069, 0.3985, 0.2913, 0.4353, 0.2352, 0.4171, 0.1976, 0.338, 0.2552, 0.3698, 0.2352, 0.4171, 0.1728, 0.3972, 0.1315, 0.3019, 0.1976, 0.338, 0.1728, 0.3972, 0.101, 0.3746, 0.05315, 0.2605, 0.1315, 0.3019, 0.101, 0.3746, 0.01719, 0.3497, 0.4434, 0.4742, 0.4867, 0.4981, 0.4396, 0.4831, 0.1728, 0.3972, 0.2352, 0.4171, 0.2238, 0.4672, 0.159, 0.4595, 0.101, 0.3746, 0.1728, 0.3972, 0.159, 0.4595, 0.08583, 0.4512, 0.01719, 0.3497, 0.101, 0.3746, 0.08583, 0.4512, 0.0, 0.4427, 0.4396, 0.4831, 0.4867, 0.4981, 0.4375, 0.4925, 0.3921, 0.4678, 0.4396, 0.4831, 0.4375, 0.4925, 0.3879, 0.4868, 0.3431, 0.452, 0.3921, 0.4678, 0.3879, 0.4868, 0.3366, 0.4807, 0.2913, 0.4353, 0.3431, 0.452, 0.3366, 0.4807, 0.2824, 0.4742, 0.2352, 0.4171, 0.2913, 0.4353, 0.2824, 0.4742, 0.2238, 0.4672])
me_sphere_001.use_remesh_fix_poles = True
me_sphere_001.use_remesh_preserve_attributes = False
me_sphere_001.update()

# ---- objects
ob_sky = bpy.data.objects.new('Sky', me_sphere_001)

# ---- transforms, parenting, visibility, modifiers, constraints
ob_sky.location = (0.0, 0.0, 0.0)
ob_sky.scale = (9.893, 9.893, 9.893)

# ---- collection membership
col_collection.objects.link(ob_sky)

# ---- scene / render settings (as saved in the file)
scene.frame_start = 1; scene.frame_end = 250; scene.frame_set(1)
scene.render.engine = 'BLENDER_EEVEE_NEXT'
scene.cycles.sampling_pattern = 'TABULATED_SOBOL'
scene.cycles.use_light_tree = False
scene.view_settings.view_transform = 'Filmic'
bpy.context.view_layer.update()

# ---- added for rendering (the .blend has no active camera and no usable light): camera, sun
cam_auto = bpy.data.cameras.new('AutoCamera')
cam_auto.lens = 50.0
cam_auto.sensor_width = 36.0
cam_auto.clip_end = 1000.0
ob_auto_camera = bpy.data.objects.new('AutoCamera', cam_auto)
scene.collection.objects.link(ob_auto_camera)
ob_auto_camera.location = (27.4596, -32.9515, 26.9142)
ob_auto_camera.rotation_euler = (1.09748, -7.21219e-08, 0.694738)
scene.camera = ob_auto_camera
light_auto_sun = bpy.data.lights.new('AutoSun', 'SUN')
light_auto_sun.energy = 3.0
light_auto_sun.angle = 0.0523599
ob_auto_sun = bpy.data.objects.new('AutoSun', light_auto_sun)
scene.collection.objects.link(ob_auto_sun)
ob_auto_sun.rotation_euler = (0.872665, 0.174533, 0.523599)
bpy.context.view_layer.update()
